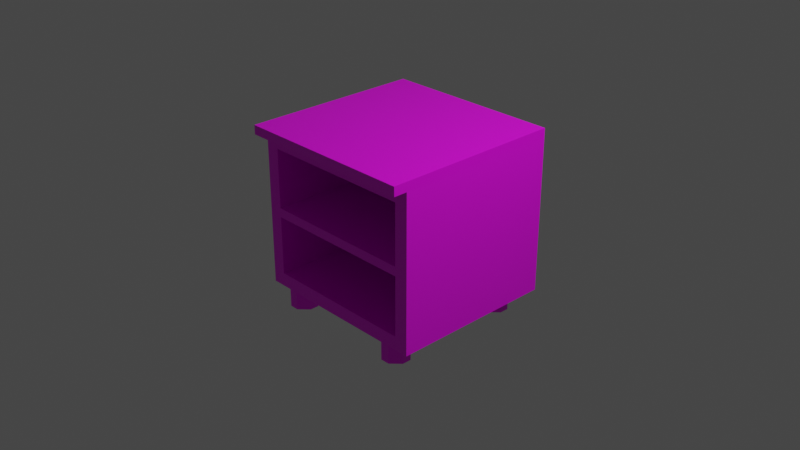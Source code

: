 # Source: multidecor_kitchen_cabinet_two_shelves.blend  (saved by Blender 2.90.7; exported with 4.5.12 LTS)
import bpy
from mathutils import Matrix  # noqa: F401  (used for matrix-valued properties, if any)

bpy.ops.wm.read_factory_settings(use_empty=True)
scene = bpy.context.scene
scene.name = 'Scene'

# ---- collections
col_collection = bpy.data.collections.new('Collection'); scene.collection.children.link(col_collection)

# ---- images (referenced by path relative to the original .blend; pixels are not part of the script)
import os
ASSET_DIR = os.environ.get("B2B_ASSET_DIR", "")  # directory of the original .blend (textures are referenced by path, not embedded)
HERE = os.path.dirname(os.path.abspath(__file__))  # packed textures are extracted next to this script under _unpacked/

def load_image(name, relpath, width, height, colorspace="sRGB"):
    """Load a texture the original file referenced (path relative to the .blend, or extracted next to this script)."""
    p = next((c for c in (os.path.join(HERE, relpath), os.path.join(ASSET_DIR, relpath)) if relpath and os.path.exists(c)), "")
    if p:
        img = bpy.data.images.load(p, check_existing=True)
        img.name = name
    else:  # same state as the original file: an image datablock whose file is absent (Cycles renders it pink)
        img = bpy.data.images.new(name, width, height)
        img.source = "FILE"
        img.filepath = "//" + (relpath or name)
    img.colorspace_settings.name = colorspace
    return img
img_multidecor_granite_material_jpg = load_image('multidecor_granite_material.jpg', 'multidecor_granite_material.jpg', 1024, 1024, 'sRGB')
img_multidecor_wood_png = load_image('multidecor_wood.png', 'multidecor_wood.png', 1024, 1024, 'sRGB')
img_multidecor_metal_material_png = load_image('multidecor_metal_material.png', 'multidecor_metal_material.png', 1024, 1024, 'sRGB')

# ---- materials (node trees are filled in below, after node groups)
mat_material = bpy.data.materials.new('Material')
mat_material.alpha_threshold = 0.0
mat_material.use_transparent_shadow = False
mat_material.line_color = (0.0, 0.0, 0.0, 1.0)
mat_material_003 = bpy.data.materials.new('Material.003')
mat_material_003.use_transparent_shadow = False
mat_material_004 = bpy.data.materials.new('Material.004')
mat_material_004.use_transparent_shadow = False

# ---- material node trees
mat_material.use_nodes = True; mat_material.node_tree.nodes.clear()
_N = mat_material.node_tree.nodes; _L = mat_material.node_tree.links
n0 = _N.new('ShaderNodeOutputMaterial'); n0.name = 'Material Output'; n0.location = (300, 300)
n1 = _N.new('ShaderNodeBsdfPrincipled'); n1.name = 'Principled BSDF'; n1.location = (10, 300)
n1.distribution = 'GGX'
n1.subsurface_method = 'BURLEY'
n1.inputs[2].default_value = 0.4
n1.inputs[3].default_value = 1.45
n1.inputs[27].default_value = (0.0, 0.0, 0.0, 1.0)
n1.inputs[28].default_value = 1.0
n2 = _N.new('ShaderNodeTexImage'); n2.name = 'Image Texture'; n2.location = (-280, 280)
n2.image = img_multidecor_granite_material_jpg
n2.interpolation = 'Closest'
_L.new(n1.outputs[0], n0.inputs[0])
_L.new(n2.outputs[0], n1.inputs[0])
n0.is_active_output = True
mat_material_003.use_nodes = True; mat_material_003.node_tree.nodes.clear()
_N = mat_material_003.node_tree.nodes; _L = mat_material_003.node_tree.links
n0 = _N.new('ShaderNodeBsdfPrincipled'); n0.name = 'Principled BSDF'; n0.location = (10, 300)
n0.distribution = 'GGX'
n0.subsurface_method = 'BURLEY'
n0.inputs[3].default_value = 1.45
n0.inputs[27].default_value = (0.0, 0.0, 0.0, 1.0)
n0.inputs[28].default_value = 1.0
n1 = _N.new('ShaderNodeOutputMaterial'); n1.name = 'Material Output'; n1.location = (300, 300)
n2 = _N.new('ShaderNodeTexImage'); n2.name = 'Image Texture'; n2.location = (-280, 280)
n2.image = img_multidecor_wood_png
n2.interpolation = 'Closest'
_L.new(n0.outputs[0], n1.inputs[0])
_L.new(n2.outputs[0], n0.inputs[0])
n1.is_active_output = True
mat_material_004.use_nodes = True; mat_material_004.node_tree.nodes.clear()
_N = mat_material_004.node_tree.nodes; _L = mat_material_004.node_tree.links
n0 = _N.new('ShaderNodeBsdfPrincipled'); n0.name = 'Principled BSDF'; n0.location = (10, 300)
n0.distribution = 'GGX'
n0.subsurface_method = 'BURLEY'
n0.inputs[3].default_value = 1.45
n0.inputs[27].default_value = (0.0, 0.0, 0.0, 1.0)
n0.inputs[28].default_value = 1.0
n1 = _N.new('ShaderNodeOutputMaterial'); n1.name = 'Material Output'; n1.location = (300, 300)
n2 = _N.new('ShaderNodeTexImage'); n2.name = 'Image Texture'; n2.location = (-280, 280)
n2.image = img_multidecor_metal_material_png
n2.interpolation = 'Closest'
_L.new(n0.outputs[0], n1.inputs[0])
_L.new(n2.outputs[0], n0.inputs[0])
n1.is_active_output = True

# ---- world
world_world = bpy.data.worlds.new('World'); scene.world = world_world
world_world.use_nodes = True; world_world.node_tree.nodes.clear()
_N = world_world.node_tree.nodes; _L = world_world.node_tree.links
n0 = _N.new('ShaderNodeOutputWorld'); n0.name = 'World Output'; n0.location = (300, 300)
n1 = _N.new('ShaderNodeBackground'); n1.name = 'Background'; n1.location = (10, 300)
n1.inputs[0].default_value = (0.05088, 0.05088, 0.05088, 1.0)
_L.new(n1.outputs[0], n0.inputs[0])
n0.is_active_output = True
world_world.color = (0.05088, 0.05088, 0.05088)
world_world.use_sun_shadow = False
world_world.sun_shadow_jitter_overblur = 0.0

# ---- cameras
cam_camera = bpy.data.cameras.new('Camera')
cam_camera.clip_end = 100.0
cam_camera.ortho_scale = 7.314

# ---- lights
light_light = bpy.data.lights.new('Light', 'POINT')
light_light.transmission_factor = 0.0
light_light.energy = 1000.0
light_light.shadow_soft_size = 0.1
light_light.shadow_maximum_resolution = 0.006
light_light.use_absolute_resolution = True

# ---- meshes
me_cube = bpy.data.meshes.new('Cube')
me_cube.from_pydata([(1.0, -0.85, 0.9), (1.0, -0.85, -0.8), (-1.0, -0.85, 0.9), (-1.0, -0.85, -0.8), (1.0, 1.0, 0.9), (1.0, 1.0, -0.8), (-1.0, 1.0, 0.9), (-1.0, 1.0, -0.8), (1.0, -1.0, 0.9), (-1.0, -1.0, 0.9), (1.0, 1.0, 0.9), (-1.0, 1.0, 0.9), (1.0, -1.0, 1.0), (-1.0, -1.0, 1.0), (1.0, 1.0, 1.0), (-1.0, 1.0, 1.0), (-0.85, -0.75, -1.0), (-0.85, -0.65, -1.0), (-0.75, -0.55, -1.0), (-0.65, -0.55, -1.0), (-0.65, -0.55, -0.8), (-0.75, -0.55, -0.8), (-0.85, -0.65, -0.8), (-0.85, -0.75, -0.8), (-0.75, -0.85, -0.8), (-0.65, -0.85, -0.8), (-0.55, -0.75, -0.8), (-0.55, -0.65, -0.8), (-0.75, -0.85, -1.0), (-0.65, -0.85, -1.0), (-0.55, -0.75, -1.0), (-0.55, -0.65, -1.0), (0.75, -0.85, -1.0), (0.65, -0.85, -1.0), (0.55, -0.75, -1.0), (0.55, -0.65, -1.0), (0.55, -0.65, -0.8), (0.55, -0.75, -0.8), (0.65, -0.85, -0.8), (0.75, -0.85, -0.8), (0.85, -0.75, -0.8), (0.85, -0.65, -0.8), (0.75, -0.55, -0.8), (0.65, -0.55, -0.8), (0.85, -0.75, -1.0), (0.85, -0.65, -1.0), (0.75, -0.55, -1.0), (0.65, -0.55, -1.0), (0.85, 0.75, -1.0), (0.85, 0.65, -1.0), (0.75, 0.55, -1.0), (0.65, 0.55, -1.0), (0.65, 0.55, -0.8), (0.75, 0.55, -0.8), (0.85, 0.65, -0.8), (0.85, 0.75, -0.8), (0.75, 0.85, -0.8), (0.65, 0.85, -0.8), (0.55, 0.75, -0.8), (0.55, 0.65, -0.8), (0.75, 0.85, -1.0), (0.65, 0.85, -1.0), (0.55, 0.75, -1.0), (0.55, 0.65, -1.0), (-0.75, 0.85, -1.0), (-0.65, 0.85, -1.0), (-0.55, 0.75, -1.0), (-0.55, 0.65, -1.0), (-0.55, 0.65, -0.8), (-0.55, 0.75, -0.8), (-0.65, 0.85, -0.8), (-0.75, 0.85, -0.8), (-0.85, 0.75, -0.8), (-0.85, 0.65, -0.8), (-0.75, 0.55, -0.8), (-0.65, 0.55, -0.8), (-0.85, 0.75, -1.0), (-0.85, 0.65, -1.0), (-0.75, 0.55, -1.0), (-0.65, 0.55, -1.0), (-0.85, -0.85, 0.75), (-0.85, -0.85, -0.65), (-0.85, 0.9, 0.75), (-0.85, 0.9, -0.65), (0.85, -0.85, 0.75), (0.85, -0.85, -0.65), (0.85, 0.9, 0.75), (0.85, 0.9, -0.65), (-0.85, 0.9, -2.98e-08), (-0.85, 0.9, 0.1), (-0.85, -0.85, 0.1), (-0.85, -0.85, 2.98e-08), (0.85, -0.85, -2.98e-08), (0.85, -0.85, 0.1), (0.85, 0.9, 0.1), (0.85, 0.9, 2.98e-08)], [], [(3, 2, 6, 7), (7, 6, 4, 5), (5, 1, 3, 7), (90, 80, 82, 89), (5, 4, 0, 1), (10, 14, 12, 8), (8, 12, 13, 9), (11, 15, 14, 10), (9, 13, 15, 11), (15, 13, 12, 14), (21, 20, 19, 18), (26, 25, 29, 30), (24, 23, 16, 28), (22, 21, 18, 17), (20, 27, 31, 19), (27, 26, 30, 31), (25, 24, 28, 29), (23, 22, 17, 16), (28, 16, 31), (16, 17, 31), (17, 18, 31), (18, 19, 31), (31, 30, 29), (29, 28, 31), (37, 36, 35, 34), (42, 41, 45, 46), (40, 39, 32, 44), (38, 37, 34, 33), (36, 43, 47, 35), (43, 42, 46, 47), (41, 40, 44, 45), (39, 38, 33, 32), (44, 32, 47), (32, 33, 47), (33, 34, 47), (34, 35, 47), (47, 46, 45), (45, 44, 47), (53, 52, 51, 50), (58, 57, 61, 62), (56, 55, 48, 60), (54, 53, 50, 49), (52, 59, 63, 51), (59, 58, 62, 63), (57, 56, 60, 61), (55, 54, 49, 48), (60, 48, 63), (48, 49, 63), (49, 50, 63), (50, 51, 63), (63, 62, 61), (61, 60, 63), (69, 68, 67, 66), (74, 73, 77, 78), (72, 71, 64, 76), (70, 69, 66, 65), (68, 75, 79, 67), (75, 74, 78, 79), (73, 72, 76, 77), (71, 70, 65, 64), (76, 64, 79), (64, 65, 79), (65, 66, 79), (66, 67, 79), (79, 78, 77), (77, 76, 79), (11, 10, 8, 9), (94, 86, 84, 93), (83, 87, 85, 81), (89, 82, 86, 94), (90, 80, 2), (1, 85, 81, 3), (92, 85, 1), (83, 88, 95, 87), (88, 89, 94, 95), (87, 95, 92, 85), (95, 94, 93, 92), (81, 91, 88, 83), (91, 90, 89, 88), (89, 90, 93, 94), (91, 88, 95, 92), (90, 91, 92, 93), (2, 3, 90), (3, 81, 91), (91, 90, 3), (1, 0, 93), (0, 84, 93), (93, 92, 1), (82, 80, 84, 86), (80, 84, 0, 2)])
me_cube.polygons.foreach_set('material_index', [1, 1, 1, 1, 1, 0, 0, 0, 0, 0, 2, 2, 2, 2, 2, 2, 2, 2, 2, 2, 2, 2, 2, 2, 2, 2, 2, 2, 2, 2, 2, 2, 2, 2, 2, 2, 2, 2, 2, 2, 2, 2, 2, 2, 2, 2, 2, 2, 2, 2, 2, 2, 2, 2, 2, 2, 2, 2, 2, 2, 2, 2, 2, 2, 2, 2, 0, 1, 1, 1, 1, 1, 1, 1, 1, 1, 1, 1, 1, 1, 1, 1, 1, 1, 1, 1, 1, 1, 1, 1])
_uv = me_cube.uv_layers.new(name='UVMap')
_uv.uv.foreach_set('vector', [0.7241, 0.5251, 0.4833, 0.5251, 0.4833, 0.2631, 0.7241, 0.2631, 0.2411, 0.6243, 0.0003308, 0.6243, 0.0003308, 0.341, 0.2411, 0.341, 0.2418, 0.2624, 0.2418, 0.0003308, 0.5251, 0.0003308, 0.5251, 0.2624, 0.3899, 0.7949, 0.2978, 0.7949, 0.2978, 0.547, 0.3899, 0.547, 0.7666, 0.2624, 0.5258, 0.2624, 0.5258, 0.0003308, 0.7666, 0.0003308, 6.997e-05, 0.5, 0.02229, 0.5, 0.02229, 0.9777, 6.991e-05, 0.9777, 0.02229, 0.9999, 0.02229, 0.9777, 0.4667, 0.9777, 0.4667, 0.9999, 0.4667, 0.4778, 0.4667, 0.5, 0.02229, 0.5, 0.02229, 0.4778, 0.4889, 0.9777, 0.4667, 0.9777, 0.4667, 0.5, 0.4889, 0.5, 0.4667, 0.5, 0.4667, 0.9777, 0.02229, 0.9777, 0.02229, 0.5, 0.3435, 0.4134, 0.3435, 0.3279, 0.5147, 0.3279, 0.5147, 0.4134, 0.3435, 0.1213, 0.3435, 0.0002472, 0.5147, 0.0002472, 0.5147, 0.1213, 0.3435, 0.7411, 0.3435, 0.62, 0.5147, 0.62, 0.5147, 0.7411, 0.3435, 0.5345, 0.3435, 0.4134, 0.5147, 0.4134, 0.5147, 0.5345, 0.3435, 0.3279, 0.3435, 0.2068, 0.5147, 0.2068, 0.5147, 0.3279, 0.3435, 0.2068, 0.3435, 0.1213, 0.5147, 0.1213, 0.5147, 0.2068, 0.3435, 0.8266, 0.3435, 0.7411, 0.5147, 0.7411, 0.5147, 0.8266, 0.3435, 0.62, 0.3435, 0.5345, 0.5147, 0.5345, 0.5147, 0.62, 0.9392, 0.2423, 0.8182, 0.2423, 0.9392, 0.0002472, 0.8182, 0.2423, 0.7577, 0.1818, 0.9392, 0.0002472, 0.7577, 0.1818, 0.7577, 0.06076, 0.9392, 0.0002472, 0.7577, 0.06076, 0.8182, 0.0002472, 0.9392, 0.0002472, 0.9392, 0.0002472, 0.9998, 0.06076, 0.9998, 0.1818, 0.9998, 0.1818, 0.9392, 0.2423, 0.9392, 0.0002472, 0.1213, 0.8271, 0.2068, 0.8271, 0.2068, 0.9983, 0.1213, 0.9983, 0.4134, 0.8271, 0.5345, 0.8271, 0.5345, 0.9983, 0.4134, 0.9983, 0.62, 0.8271, 0.7411, 0.8271, 0.7411, 0.9983, 0.62, 0.9983, 0.0002472, 0.8271, 0.1213, 0.8271, 0.1213, 0.9983, 0.0002472, 0.9983, 0.2068, 0.8271, 0.3279, 0.8271, 0.3279, 0.9983, 0.2068, 0.9983, 0.3279, 0.8271, 0.4134, 0.8271, 0.4134, 0.9983, 0.3279, 0.9983, 0.5345, 0.8271, 0.62, 0.8271, 0.62, 0.9983, 0.5345, 0.9983, 0.7411, 0.8271, 0.8266, 0.8271, 0.8266, 0.9983, 0.7411, 0.9983, 0.5152, 0.6668, 0.5152, 0.5458, 0.7572, 0.6668, 0.5152, 0.5458, 0.5757, 0.4853, 0.7572, 0.6668, 0.5757, 0.4853, 0.6967, 0.4853, 0.7572, 0.6668, 0.6967, 0.4853, 0.7572, 0.5458, 0.7572, 0.6668, 0.7572, 0.6668, 0.6967, 0.7274, 0.5757, 0.7274, 0.5757, 0.7274, 0.5152, 0.6668, 0.7572, 0.6668, 0.343, 0.7411, 0.343, 0.8266, 0.1719, 0.8266, 0.1719, 0.7411, 0.343, 0.2068, 0.343, 0.3279, 0.1719, 0.3279, 0.1719, 0.2068, 0.343, 0.4134, 0.343, 0.5345, 0.1719, 0.5345, 0.1719, 0.4134, 0.343, 0.62, 0.343, 0.7411, 0.1719, 0.7411, 0.1719, 0.62, 0.343, 0.0002472, 0.343, 0.1213, 0.1719, 0.1213, 0.1719, 0.0002472, 0.343, 0.1213, 0.343, 0.2068, 0.1719, 0.2068, 0.1719, 0.1213, 0.343, 0.3279, 0.343, 0.4134, 0.1719, 0.4134, 0.1719, 0.3279, 0.343, 0.5345, 0.343, 0.62, 0.1719, 0.62, 0.1719, 0.5345, 0.7572, 0.3033, 0.7572, 0.4243, 0.5152, 0.3033, 0.7572, 0.4243, 0.6967, 0.4848, 0.5152, 0.3033, 0.6967, 0.4848, 0.5757, 0.4848, 0.5152, 0.3033, 0.5757, 0.4848, 0.5152, 0.4243, 0.5152, 0.3033, 0.5152, 0.3033, 0.5757, 0.2428, 0.6967, 0.2428, 0.6967, 0.2428, 0.7572, 0.3033, 0.5152, 0.3033, 0.0002473, 0.2068, 0.0002472, 0.1213, 0.1714, 0.1213, 0.1714, 0.2068, 0.0002472, 0.7411, 0.0002474, 0.62, 0.1714, 0.62, 0.1714, 0.7411, 0.0002472, 0.5345, 0.0002473, 0.4134, 0.1714, 0.4134, 0.1714, 0.5345, 0.0002472, 0.3279, 0.0002473, 0.2068, 0.1714, 0.2068, 0.1714, 0.3279, 0.0002472, 0.1213, 0.0002474, 0.0002474, 0.1714, 0.0002472, 0.1714, 0.1213, 0.0002473, 0.8266, 0.0002472, 0.7411, 0.1714, 0.7411, 0.1714, 0.8266, 0.0002474, 0.62, 0.0002472, 0.5345, 0.1714, 0.5345, 0.1714, 0.62, 0.0002473, 0.4134, 0.0002472, 0.3279, 0.1714, 0.3279, 0.1714, 0.4134, 0.7572, 0.06076, 0.7572, 0.1818, 0.5152, 0.06076, 0.7572, 0.1818, 0.6967, 0.2423, 0.5152, 0.06076, 0.6967, 0.2423, 0.5757, 0.2423, 0.5152, 0.06076, 0.5757, 0.2423, 0.5152, 0.1818, 0.5152, 0.06076, 0.5152, 0.06076, 0.5757, 0.0002472, 0.6967, 0.0002473, 0.6967, 0.0002473, 0.7572, 0.06076, 0.5152, 0.06076, 0.4667, 0.4778, 0.02229, 0.4778, 0.02229, 7.002e-05, 0.4667, 6.991e-05, 0.4826, 0.7949, 0.3905, 0.7949, 0.3905, 0.547, 0.4826, 0.547, 0.2411, 0.2482, 0.0003308, 0.2482, 0.0003308, 0.0003308, 0.2411, 0.0003308, 0.7241, 0.86, 0.7241, 0.9521, 0.4833, 0.9521, 0.4833, 0.86, 0.3551, 0.2843, 0.2631, 0.2843, 0.2418, 0.2631, 0.4826, 0.5464, 0.4614, 0.5251, 0.4614, 0.2843, 0.4826, 0.2631, 0.3693, 0.5251, 0.4614, 0.5251, 0.4826, 0.5464, 0.2411, 0.2482, 0.2411, 0.3403, 0.0003308, 0.3403, 0.0003308, 0.2482, 0.9733, 0.511, 0.9875, 0.511, 0.9875, 0.7518, 0.9733, 0.7518, 0.7318, 0.5258, 0.8239, 0.5258, 0.8239, 0.7737, 0.7318, 0.7737, 0.9733, 0.7518, 0.9875, 0.7518, 0.9875, 0.9997, 0.9733, 0.9997, 0.4833, 0.8593, 0.4833, 0.7673, 0.7312, 0.7673, 0.7312, 0.8593, 0.9733, 0.2631, 0.9875, 0.2631, 0.9875, 0.511, 0.9733, 0.511, 0.2482, 0.8658, 0.0003308, 0.8658, 0.0003308, 0.6249, 0.2482, 0.6249, 0.4833, 0.5258, 0.7312, 0.5258, 0.7312, 0.7666, 0.4833, 0.7666, 0.7673, 0.0003308, 0.7814, 0.0003308, 0.7814, 0.2411, 0.7673, 0.2411, 0.2418, 0.2631, 0.4826, 0.2631, 0.3551, 0.2843, 0.4826, 0.2631, 0.4614, 0.2843, 0.3693, 0.2843, 0.3693, 0.2843, 0.3551, 0.2843, 0.4826, 0.2631, 0.4826, 0.5464, 0.2418, 0.5464, 0.3551, 0.5251, 0.2418, 0.5464, 0.2631, 0.5251, 0.3551, 0.5251, 0.3551, 0.5251, 0.3693, 0.5251, 0.4826, 0.5464, 0.9727, 0.5039, 0.7248, 0.5039, 0.7248, 0.2631, 0.9727, 0.2631, 0.2759, 0.8091, 0.2759, 0.5683, 0.2971, 0.547, 0.2971, 0.8303])
me_cube.materials.append(mat_material)
me_cube.materials.append(mat_material_003)
me_cube.materials.append(mat_material_004)
me_cube.use_remesh_preserve_volume = False
me_cube.use_remesh_preserve_attributes = False
me_cube.use_mirror_vertex_groups = False
me_cube.update()

# ---- objects
ob_cube = bpy.data.objects.new('Cube', me_cube)
ob_light = bpy.data.objects.new('Light', light_light)
ob_camera = bpy.data.objects.new('Camera', cam_camera)

# ---- transforms, parenting, visibility, modifiers, constraints
ob_cube.location = (0.0, 0.0, 0.0)
ob_cube.lock_rotations_4d = False
ob_cube.empty_display_type = 'ARROWS'
ob_cube.lineart.crease_threshold = 0.0
ob_light.location = (4.076, 1.005, 5.904)
ob_light.rotation_euler = (0.6503, 0.05522, 1.866)
ob_light.lock_rotations_4d = False
ob_light.empty_display_type = 'ARROWS'
ob_light.color = (0.0, 0.0, 0.0, 0.0)
ob_light.lineart.crease_threshold = 0.0
ob_camera.location = (7.359, -6.926, 4.958)
ob_camera.rotation_euler = (1.109, 0.0, 0.8149)
ob_camera.lock_rotations_4d = False
ob_camera.empty_display_type = 'ARROWS'
ob_camera.color = (0.0, 0.0, 0.0, 0.0)
ob_camera.display_type = 'WIRE'
ob_camera.lineart.crease_threshold = 0.0

# ---- collection membership
col_collection.objects.link(ob_cube)
col_collection.objects.link(ob_light)
col_collection.objects.link(ob_camera)

# ---- scene / render settings (as saved in the file)
scene.camera = ob_camera
scene.frame_start = 1; scene.frame_end = 250; scene.frame_set(192)
scene.render.engine = 'BLENDER_EEVEE_NEXT'
scene.cycles.use_denoising = False
scene.cycles.samples = 128
scene.cycles.sampling_pattern = 'TABULATED_SOBOL'
scene.cycles.use_adaptive_sampling = False
scene.cycles.use_light_tree = False
scene.view_settings.view_transform = 'Filmic'
bpy.context.view_layer.update()

